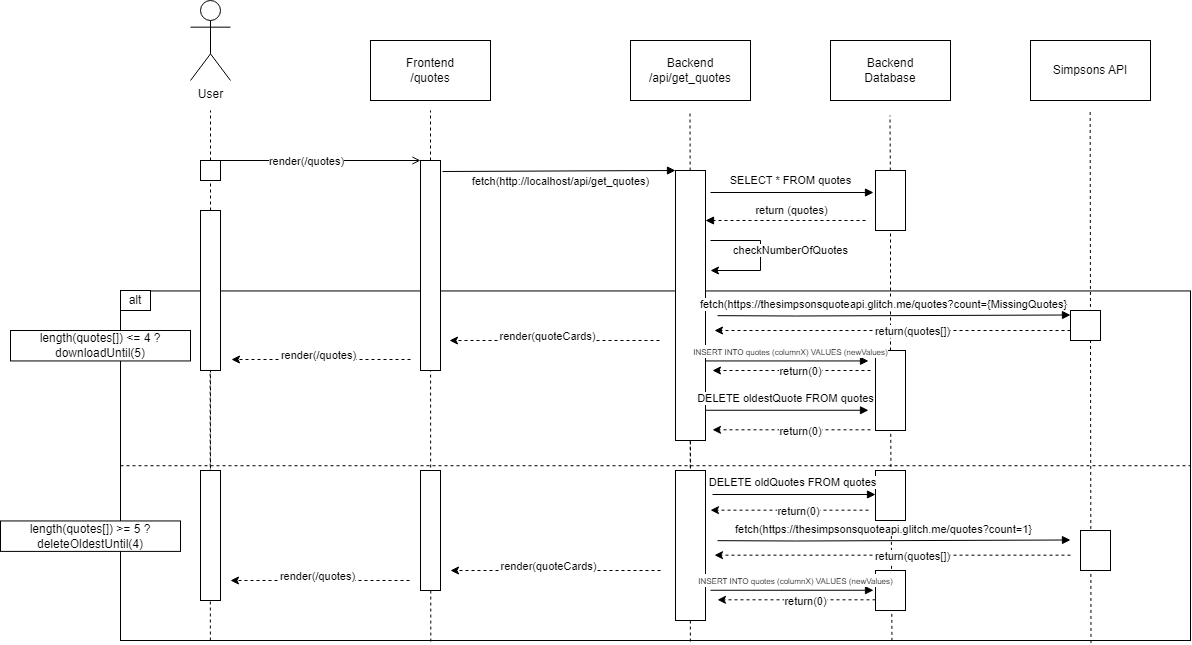

The diagram above was exported from draw.io. Its source (the exported page's mxGraphModel, read from the mxfile embedded in the PNG):
<mxGraphModel dx="2257" dy="730" grid="1" gridSize="10" guides="1" tooltips="1" connect="1" arrows="1" fold="1" page="1" pageScale="1" pageWidth="827" pageHeight="1169" math="0" shadow="0">
  <root>
    <mxCell id="0" />
    <mxCell id="1" parent="0" />
    <mxCell id="g6fNNCXW_drn-cCVAKi8-50" value="" style="endArrow=none;dashed=1;html=1;rounded=0;exitX=0.29;exitY=1.003;exitDx=0;exitDy=0;exitPerimeter=0;" edge="1" parent="1">
      <mxGeometry width="50" height="50" relative="1" as="geometry">
        <mxPoint x="99.87000000000018" y="719.99865" as="sourcePoint" />
        <mxPoint x="99.65376575743613" y="448.95" as="targetPoint" />
      </mxGeometry>
    </mxCell>
    <mxCell id="g6fNNCXW_drn-cCVAKi8-49" value="" style="endArrow=none;dashed=1;html=1;rounded=0;exitX=0.29;exitY=1.003;exitDx=0;exitDy=0;exitPerimeter=0;" edge="1" parent="1">
      <mxGeometry width="50" height="50" relative="1" as="geometry">
        <mxPoint x="579.8700000000001" y="721.04865" as="sourcePoint" />
        <mxPoint x="579.6537657574361" y="450" as="targetPoint" />
      </mxGeometry>
    </mxCell>
    <mxCell id="g6fNNCXW_drn-cCVAKi8-16" value="" style="endArrow=none;dashed=1;html=1;rounded=0;startArrow=none;exitX=0.721;exitY=1.001;exitDx=0;exitDy=0;exitPerimeter=0;" edge="1" parent="1" source="b16NKfc7DSpkHAdtWzIH-31" target="g6fNNCXW_drn-cCVAKi8-15">
      <mxGeometry width="50" height="50" relative="1" as="geometry">
        <mxPoint x="780" y="690" as="sourcePoint" />
        <mxPoint x="780" y="310" as="targetPoint" />
      </mxGeometry>
    </mxCell>
    <mxCell id="b16NKfc7DSpkHAdtWzIH-31" value="" style="rounded=0;whiteSpace=wrap;html=1;fillColor=none;" parent="1" vertex="1">
      <mxGeometry x="10" y="370.45" width="1070" height="349.55" as="geometry" />
    </mxCell>
    <mxCell id="g6fNNCXW_drn-cCVAKi8-47" value="" style="rounded=0;whiteSpace=wrap;html=1;" vertex="1" parent="1">
      <mxGeometry x="765" y="650" width="30" height="40" as="geometry" />
    </mxCell>
    <mxCell id="b16NKfc7DSpkHAdtWzIH-1" value="User" style="shape=umlActor;verticalLabelPosition=bottom;verticalAlign=top;html=1;outlineConnect=0;" parent="1" vertex="1">
      <mxGeometry x="80" y="80" width="40" height="80" as="geometry" />
    </mxCell>
    <mxCell id="b16NKfc7DSpkHAdtWzIH-2" value="" style="endArrow=none;dashed=1;html=1;rounded=0;startArrow=none;" parent="1" source="b16NKfc7DSpkHAdtWzIH-8" edge="1">
      <mxGeometry width="50" height="50" relative="1" as="geometry">
        <mxPoint x="100" y="760" as="sourcePoint" />
        <mxPoint x="100" y="190" as="targetPoint" />
      </mxGeometry>
    </mxCell>
    <mxCell id="b16NKfc7DSpkHAdtWzIH-3" value="" style="endArrow=none;dashed=1;html=1;rounded=0;startArrow=none;" parent="1" source="b16NKfc7DSpkHAdtWzIH-10" edge="1">
      <mxGeometry width="50" height="50" relative="1" as="geometry">
        <mxPoint x="320" y="760" as="sourcePoint" />
        <mxPoint x="320" y="190" as="targetPoint" />
      </mxGeometry>
    </mxCell>
    <mxCell id="b16NKfc7DSpkHAdtWzIH-4" value="Frontend&lt;br&gt;/quotes" style="rounded=0;whiteSpace=wrap;html=1;" parent="1" vertex="1">
      <mxGeometry x="260" y="120" width="120" height="60" as="geometry" />
    </mxCell>
    <mxCell id="b16NKfc7DSpkHAdtWzIH-5" value="Backend&lt;br&gt;/api/get_quotes" style="rounded=0;whiteSpace=wrap;html=1;" parent="1" vertex="1">
      <mxGeometry x="520" y="120" width="120" height="60" as="geometry" />
    </mxCell>
    <mxCell id="b16NKfc7DSpkHAdtWzIH-6" value="" style="endArrow=open;html=1;rounded=0;entryX=0;entryY=0;entryDx=0;entryDy=0;endFill=0;" parent="1" target="b16NKfc7DSpkHAdtWzIH-10" edge="1">
      <mxGeometry width="50" height="50" relative="1" as="geometry">
        <mxPoint x="100" y="240" as="sourcePoint" />
        <mxPoint x="320" y="240" as="targetPoint" />
      </mxGeometry>
    </mxCell>
    <mxCell id="b16NKfc7DSpkHAdtWzIH-7" value="render(/quotes)" style="edgeLabel;html=1;align=center;verticalAlign=middle;resizable=0;points=[];" parent="b16NKfc7DSpkHAdtWzIH-6" connectable="0" vertex="1">
      <mxGeometry x="-0.0909" y="-1" relative="1" as="geometry">
        <mxPoint as="offset" />
      </mxGeometry>
    </mxCell>
    <mxCell id="b16NKfc7DSpkHAdtWzIH-8" value="" style="rounded=0;whiteSpace=wrap;html=1;" parent="1" vertex="1">
      <mxGeometry x="90" y="240" width="20" height="20" as="geometry" />
    </mxCell>
    <mxCell id="b16NKfc7DSpkHAdtWzIH-9" value="" style="endArrow=none;dashed=1;html=1;rounded=0;" parent="1" target="b16NKfc7DSpkHAdtWzIH-8" edge="1">
      <mxGeometry width="50" height="50" relative="1" as="geometry">
        <mxPoint x="100" y="680" as="sourcePoint" />
        <mxPoint x="100" y="190" as="targetPoint" />
      </mxGeometry>
    </mxCell>
    <mxCell id="b16NKfc7DSpkHAdtWzIH-10" value="" style="rounded=0;whiteSpace=wrap;html=1;" parent="1" vertex="1">
      <mxGeometry x="310" y="240" width="20" height="210" as="geometry" />
    </mxCell>
    <mxCell id="b16NKfc7DSpkHAdtWzIH-11" value="" style="endArrow=none;dashed=1;html=1;rounded=0;exitX=0.29;exitY=1.003;exitDx=0;exitDy=0;exitPerimeter=0;" parent="1" target="b16NKfc7DSpkHAdtWzIH-10" edge="1" source="b16NKfc7DSpkHAdtWzIH-31">
      <mxGeometry width="50" height="50" relative="1" as="geometry">
        <mxPoint x="320" y="690" as="sourcePoint" />
        <mxPoint x="320" y="190" as="targetPoint" />
      </mxGeometry>
    </mxCell>
    <mxCell id="b16NKfc7DSpkHAdtWzIH-15" value="" style="rounded=0;whiteSpace=wrap;html=1;" parent="1" vertex="1">
      <mxGeometry x="90" y="290" width="20" height="160" as="geometry" />
    </mxCell>
    <mxCell id="b16NKfc7DSpkHAdtWzIH-18" value="" style="endArrow=none;dashed=1;html=1;rounded=0;startArrow=none;" parent="1" source="b16NKfc7DSpkHAdtWzIH-19" edge="1">
      <mxGeometry width="50" height="50" relative="1" as="geometry">
        <mxPoint x="580" y="760" as="sourcePoint" />
        <mxPoint x="579.5" y="190" as="targetPoint" />
      </mxGeometry>
    </mxCell>
    <mxCell id="b16NKfc7DSpkHAdtWzIH-20" value="" style="endArrow=block;html=1;rounded=0;entryX=0;entryY=0;entryDx=0;entryDy=0;endFill=1;" parent="1" target="b16NKfc7DSpkHAdtWzIH-19" edge="1">
      <mxGeometry width="50" height="50" relative="1" as="geometry">
        <mxPoint x="332" y="251" as="sourcePoint" />
        <mxPoint x="540" y="299.5" as="targetPoint" />
      </mxGeometry>
    </mxCell>
    <mxCell id="b16NKfc7DSpkHAdtWzIH-21" value="fetch(http://localhost/api/get_quotes)" style="edgeLabel;html=1;align=center;verticalAlign=middle;resizable=0;points=[];" parent="b16NKfc7DSpkHAdtWzIH-20" connectable="0" vertex="1">
      <mxGeometry x="-0.1048" y="-2" relative="1" as="geometry">
        <mxPoint x="14" y="8" as="offset" />
      </mxGeometry>
    </mxCell>
    <mxCell id="b16NKfc7DSpkHAdtWzIH-19" value="" style="rounded=0;whiteSpace=wrap;html=1;" parent="1" vertex="1">
      <mxGeometry x="565" y="250" width="30" height="270" as="geometry" />
    </mxCell>
    <mxCell id="b16NKfc7DSpkHAdtWzIH-22" value="" style="endArrow=none;dashed=1;html=1;rounded=0;" parent="1" target="b16NKfc7DSpkHAdtWzIH-19" edge="1">
      <mxGeometry width="50" height="50" relative="1" as="geometry">
        <mxPoint x="580" y="680" as="sourcePoint" />
        <mxPoint x="579.5" y="190" as="targetPoint" />
      </mxGeometry>
    </mxCell>
    <mxCell id="b16NKfc7DSpkHAdtWzIH-23" value="Backend&lt;br&gt;Database" style="rounded=0;whiteSpace=wrap;html=1;" parent="1" vertex="1">
      <mxGeometry x="720" y="120" width="120" height="60" as="geometry" />
    </mxCell>
    <mxCell id="b16NKfc7DSpkHAdtWzIH-24" value="" style="endArrow=none;dashed=1;html=1;rounded=0;startArrow=none;" parent="1" source="b16NKfc7DSpkHAdtWzIH-25" edge="1">
      <mxGeometry width="50" height="50" relative="1" as="geometry">
        <mxPoint x="780" y="760" as="sourcePoint" />
        <mxPoint x="779.5" y="195" as="targetPoint" />
      </mxGeometry>
    </mxCell>
    <mxCell id="b16NKfc7DSpkHAdtWzIH-25" value="" style="rounded=0;whiteSpace=wrap;html=1;" parent="1" vertex="1">
      <mxGeometry x="765" y="250" width="30" height="60" as="geometry" />
    </mxCell>
    <mxCell id="b16NKfc7DSpkHAdtWzIH-26" value="" style="endArrow=none;dashed=1;html=1;rounded=0;startArrow=none;" parent="1" target="b16NKfc7DSpkHAdtWzIH-25" edge="1" source="g6fNNCXW_drn-cCVAKi8-15">
      <mxGeometry width="50" height="50" relative="1" as="geometry">
        <mxPoint x="780" y="690" as="sourcePoint" />
        <mxPoint x="779.5" y="195" as="targetPoint" />
      </mxGeometry>
    </mxCell>
    <mxCell id="b16NKfc7DSpkHAdtWzIH-27" value="" style="endArrow=block;html=1;rounded=0;endFill=1;" parent="1" edge="1">
      <mxGeometry width="50" height="50" relative="1" as="geometry">
        <mxPoint x="600" y="272" as="sourcePoint" />
        <mxPoint x="763" y="272" as="targetPoint" />
      </mxGeometry>
    </mxCell>
    <mxCell id="b16NKfc7DSpkHAdtWzIH-30" value="SELECT * FROM quotes" style="edgeLabel;html=1;align=center;verticalAlign=middle;resizable=0;points=[];" parent="b16NKfc7DSpkHAdtWzIH-27" connectable="0" vertex="1">
      <mxGeometry x="-0.1026" relative="1" as="geometry">
        <mxPoint x="7" y="-12" as="offset" />
      </mxGeometry>
    </mxCell>
    <mxCell id="b16NKfc7DSpkHAdtWzIH-32" value="" style="endArrow=none;dashed=1;html=1;rounded=0;exitX=0;exitY=0.5;exitDx=0;exitDy=0;entryX=1;entryY=0.5;entryDx=0;entryDy=0;" parent="1" source="b16NKfc7DSpkHAdtWzIH-31" target="b16NKfc7DSpkHAdtWzIH-31" edge="1">
      <mxGeometry width="50" height="50" relative="1" as="geometry">
        <mxPoint x="60" y="610.45" as="sourcePoint" />
        <mxPoint x="110" y="560.45" as="targetPoint" />
      </mxGeometry>
    </mxCell>
    <mxCell id="b16NKfc7DSpkHAdtWzIH-33" value="alt" style="rounded=0;whiteSpace=wrap;html=1;fillColor=default;" parent="1" vertex="1">
      <mxGeometry x="10" y="370" width="30" height="20" as="geometry" />
    </mxCell>
    <mxCell id="b16NKfc7DSpkHAdtWzIH-34" value="length(quotes[]) &amp;lt;= 4 ? downloadUntil(5)" style="rounded=0;whiteSpace=wrap;html=1;fillColor=default;" parent="1" vertex="1">
      <mxGeometry x="-100" y="410" width="180" height="30.45" as="geometry" />
    </mxCell>
    <mxCell id="b16NKfc7DSpkHAdtWzIH-36" value="" style="endArrow=block;html=1;rounded=0;dashed=1;endFill=1;" parent="1" edge="1">
      <mxGeometry width="50" height="50" relative="1" as="geometry">
        <mxPoint x="755" y="300" as="sourcePoint" />
        <mxPoint x="595" y="300" as="targetPoint" />
      </mxGeometry>
    </mxCell>
    <mxCell id="b16NKfc7DSpkHAdtWzIH-37" value="return (quotes)" style="edgeLabel;html=1;align=center;verticalAlign=middle;resizable=0;points=[];" parent="b16NKfc7DSpkHAdtWzIH-36" connectable="0" vertex="1">
      <mxGeometry x="-0.2185" y="-1" relative="1" as="geometry">
        <mxPoint x="-12" y="-9" as="offset" />
      </mxGeometry>
    </mxCell>
    <mxCell id="b16NKfc7DSpkHAdtWzIH-44" value="" style="endArrow=classic;html=1;rounded=0;dashed=1;" parent="1" edge="1">
      <mxGeometry width="50" height="50" relative="1" as="geometry">
        <mxPoint x="300" y="439" as="sourcePoint" />
        <mxPoint x="121" y="439" as="targetPoint" />
      </mxGeometry>
    </mxCell>
    <mxCell id="b16NKfc7DSpkHAdtWzIH-45" value="render(/quotes)" style="edgeLabel;html=1;align=center;verticalAlign=middle;resizable=0;points=[];" parent="b16NKfc7DSpkHAdtWzIH-44" connectable="0" vertex="1">
      <mxGeometry x="0.2871" y="-1" relative="1" as="geometry">
        <mxPoint x="23" y="-3" as="offset" />
      </mxGeometry>
    </mxCell>
    <mxCell id="b16NKfc7DSpkHAdtWzIH-47" value="" style="rounded=0;whiteSpace=wrap;html=1;" parent="1" vertex="1">
      <mxGeometry x="565" y="550" width="30" height="150" as="geometry" />
    </mxCell>
    <mxCell id="b16NKfc7DSpkHAdtWzIH-48" value="" style="rounded=0;whiteSpace=wrap;html=1;" parent="1" vertex="1">
      <mxGeometry x="310" y="550" width="20" height="120" as="geometry" />
    </mxCell>
    <mxCell id="b16NKfc7DSpkHAdtWzIH-49" value="" style="rounded=0;whiteSpace=wrap;html=1;" parent="1" vertex="1">
      <mxGeometry x="90" y="550" width="20" height="130" as="geometry" />
    </mxCell>
    <mxCell id="g6fNNCXW_drn-cCVAKi8-1" value="Simpsons API" style="rounded=0;whiteSpace=wrap;html=1;" vertex="1" parent="1">
      <mxGeometry x="920" y="120" width="120" height="60" as="geometry" />
    </mxCell>
    <mxCell id="g6fNNCXW_drn-cCVAKi8-3" value="checkNumberOfQuotes" style="endArrow=classic;html=1;rounded=0;" edge="1" parent="1">
      <mxGeometry x="-0.0769" y="30" width="50" height="50" relative="1" as="geometry">
        <mxPoint x="600" y="320" as="sourcePoint" />
        <mxPoint x="600" y="350" as="targetPoint" />
        <Array as="points">
          <mxPoint x="650" y="320" />
          <mxPoint x="650" y="330" />
          <mxPoint x="650" y="350" />
        </Array>
        <mxPoint as="offset" />
      </mxGeometry>
    </mxCell>
    <mxCell id="g6fNNCXW_drn-cCVAKi8-6" value="length(quotes[]) &amp;gt;= 5 ? deleteOldestUntil(4)" style="rounded=0;whiteSpace=wrap;html=1;fillColor=default;" vertex="1" parent="1">
      <mxGeometry x="-110" y="600.45" width="180" height="30.45" as="geometry" />
    </mxCell>
    <mxCell id="g6fNNCXW_drn-cCVAKi8-7" value="" style="endArrow=block;html=1;rounded=0;endFill=1;" edge="1" parent="1">
      <mxGeometry width="50" height="50" relative="1" as="geometry">
        <mxPoint x="607" y="395.15999999999997" as="sourcePoint" />
        <mxPoint x="960" y="394.5" as="targetPoint" />
        <Array as="points">
          <mxPoint x="685" y="395.5" />
        </Array>
      </mxGeometry>
    </mxCell>
    <mxCell id="g6fNNCXW_drn-cCVAKi8-8" value="fetch(&lt;span style=&quot;text-align: left;&quot;&gt;https://thesimpsonsquoteapi.glitch.me/quotes?count={MissingQuotes}&lt;/span&gt;" style="edgeLabel;html=1;align=center;verticalAlign=middle;resizable=0;points=[];" connectable="0" vertex="1" parent="g6fNNCXW_drn-cCVAKi8-7">
      <mxGeometry x="-0.1026" relative="1" as="geometry">
        <mxPoint x="7" y="-12" as="offset" />
      </mxGeometry>
    </mxCell>
    <mxCell id="g6fNNCXW_drn-cCVAKi8-9" value="" style="endArrow=none;dashed=1;html=1;rounded=0;startArrow=none;exitX=0.907;exitY=1.007;exitDx=0;exitDy=0;exitPerimeter=0;" edge="1" parent="1" source="b16NKfc7DSpkHAdtWzIH-31">
      <mxGeometry width="50" height="50" relative="1" as="geometry">
        <mxPoint x="980" y="700" as="sourcePoint" />
        <mxPoint x="979.66" y="190" as="targetPoint" />
      </mxGeometry>
    </mxCell>
    <mxCell id="g6fNNCXW_drn-cCVAKi8-10" value="" style="rounded=0;whiteSpace=wrap;html=1;" vertex="1" parent="1">
      <mxGeometry x="960" y="390" width="30" height="30" as="geometry" />
    </mxCell>
    <mxCell id="g6fNNCXW_drn-cCVAKi8-11" value="" style="endArrow=classic;html=1;rounded=0;dashed=1;" edge="1" parent="1">
      <mxGeometry width="50" height="50" relative="1" as="geometry">
        <mxPoint x="960" y="410.00000000000006" as="sourcePoint" />
        <mxPoint x="604" y="410" as="targetPoint" />
      </mxGeometry>
    </mxCell>
    <mxCell id="g6fNNCXW_drn-cCVAKi8-12" value="return(quotes[])" style="edgeLabel;html=1;align=center;verticalAlign=middle;resizable=0;points=[];" connectable="0" vertex="1" parent="g6fNNCXW_drn-cCVAKi8-11">
      <mxGeometry x="-0.1091" y="1" relative="1" as="geometry">
        <mxPoint as="offset" />
      </mxGeometry>
    </mxCell>
    <mxCell id="g6fNNCXW_drn-cCVAKi8-13" value="" style="endArrow=classic;html=1;rounded=0;dashed=1;" edge="1" parent="1">
      <mxGeometry width="50" height="50" relative="1" as="geometry">
        <mxPoint x="549" y="420" as="sourcePoint" />
        <mxPoint x="339" y="420" as="targetPoint" />
      </mxGeometry>
    </mxCell>
    <mxCell id="g6fNNCXW_drn-cCVAKi8-14" value="render(quoteCards)" style="edgeLabel;html=1;align=center;verticalAlign=middle;resizable=0;points=[];" connectable="0" vertex="1" parent="g6fNNCXW_drn-cCVAKi8-13">
      <mxGeometry x="0.2871" y="-1" relative="1" as="geometry">
        <mxPoint x="23" y="-3" as="offset" />
      </mxGeometry>
    </mxCell>
    <mxCell id="g6fNNCXW_drn-cCVAKi8-15" value="" style="rounded=0;whiteSpace=wrap;html=1;" vertex="1" parent="1">
      <mxGeometry x="765" y="430" width="30" height="80" as="geometry" />
    </mxCell>
    <mxCell id="g6fNNCXW_drn-cCVAKi8-17" value="" style="endArrow=block;html=1;rounded=0;endFill=1;" edge="1" parent="1">
      <mxGeometry width="50" height="50" relative="1" as="geometry">
        <mxPoint x="595" y="440.45" as="sourcePoint" />
        <mxPoint x="758" y="440.45" as="targetPoint" />
      </mxGeometry>
    </mxCell>
    <mxCell id="g6fNNCXW_drn-cCVAKi8-18" value="&lt;font style=&quot;font-size: 8px;&quot;&gt;INSERT INTO quotes (columnX) VALUES (newValues)&lt;/font&gt;" style="edgeLabel;html=1;align=center;verticalAlign=middle;resizable=0;points=[];" connectable="0" vertex="1" parent="g6fNNCXW_drn-cCVAKi8-17">
      <mxGeometry x="-0.1026" relative="1" as="geometry">
        <mxPoint x="12" y="-10" as="offset" />
      </mxGeometry>
    </mxCell>
    <mxCell id="g6fNNCXW_drn-cCVAKi8-19" value="" style="endArrow=classic;html=1;rounded=0;dashed=1;" edge="1" parent="1">
      <mxGeometry width="50" height="50" relative="1" as="geometry">
        <mxPoint x="760" y="450.00000000000006" as="sourcePoint" />
        <mxPoint x="602" y="450" as="targetPoint" />
      </mxGeometry>
    </mxCell>
    <mxCell id="g6fNNCXW_drn-cCVAKi8-20" value="return(0)" style="edgeLabel;html=1;align=center;verticalAlign=middle;resizable=0;points=[];" connectable="0" vertex="1" parent="g6fNNCXW_drn-cCVAKi8-19">
      <mxGeometry x="-0.1091" y="1" relative="1" as="geometry">
        <mxPoint as="offset" />
      </mxGeometry>
    </mxCell>
    <mxCell id="g6fNNCXW_drn-cCVAKi8-21" value="" style="endArrow=block;html=1;rounded=0;endFill=1;" edge="1" parent="1">
      <mxGeometry width="50" height="50" relative="1" as="geometry">
        <mxPoint x="595" y="489.76000000000005" as="sourcePoint" />
        <mxPoint x="758" y="489.76000000000005" as="targetPoint" />
      </mxGeometry>
    </mxCell>
    <mxCell id="g6fNNCXW_drn-cCVAKi8-22" value="DELETE oldestQuote FROM quotes" style="edgeLabel;html=1;align=center;verticalAlign=middle;resizable=0;points=[];" connectable="0" vertex="1" parent="g6fNNCXW_drn-cCVAKi8-21">
      <mxGeometry x="-0.1026" relative="1" as="geometry">
        <mxPoint x="7" y="-12" as="offset" />
      </mxGeometry>
    </mxCell>
    <mxCell id="g6fNNCXW_drn-cCVAKi8-23" value="" style="endArrow=classic;html=1;rounded=0;dashed=1;" edge="1" parent="1">
      <mxGeometry width="50" height="50" relative="1" as="geometry">
        <mxPoint x="760" y="509.31" as="sourcePoint" />
        <mxPoint x="602" y="509.31" as="targetPoint" />
      </mxGeometry>
    </mxCell>
    <mxCell id="g6fNNCXW_drn-cCVAKi8-24" value="return(0)" style="edgeLabel;html=1;align=center;verticalAlign=middle;resizable=0;points=[];" connectable="0" vertex="1" parent="g6fNNCXW_drn-cCVAKi8-23">
      <mxGeometry x="-0.1091" y="1" relative="1" as="geometry">
        <mxPoint as="offset" />
      </mxGeometry>
    </mxCell>
    <mxCell id="g6fNNCXW_drn-cCVAKi8-32" value="" style="endArrow=classic;html=1;rounded=0;dashed=1;" edge="1" parent="1">
      <mxGeometry width="50" height="50" relative="1" as="geometry">
        <mxPoint x="550" y="650" as="sourcePoint" />
        <mxPoint x="340" y="650" as="targetPoint" />
      </mxGeometry>
    </mxCell>
    <mxCell id="g6fNNCXW_drn-cCVAKi8-33" value="render(quoteCards)" style="edgeLabel;html=1;align=center;verticalAlign=middle;resizable=0;points=[];" connectable="0" vertex="1" parent="g6fNNCXW_drn-cCVAKi8-32">
      <mxGeometry x="0.2871" y="-1" relative="1" as="geometry">
        <mxPoint x="23" y="-3" as="offset" />
      </mxGeometry>
    </mxCell>
    <mxCell id="g6fNNCXW_drn-cCVAKi8-34" value="" style="endArrow=classic;html=1;rounded=0;dashed=1;" edge="1" parent="1">
      <mxGeometry width="50" height="50" relative="1" as="geometry">
        <mxPoint x="299" y="660" as="sourcePoint" />
        <mxPoint x="120" y="660" as="targetPoint" />
      </mxGeometry>
    </mxCell>
    <mxCell id="g6fNNCXW_drn-cCVAKi8-35" value="render(/quotes)" style="edgeLabel;html=1;align=center;verticalAlign=middle;resizable=0;points=[];" connectable="0" vertex="1" parent="g6fNNCXW_drn-cCVAKi8-34">
      <mxGeometry x="0.2871" y="-1" relative="1" as="geometry">
        <mxPoint x="23" y="-3" as="offset" />
      </mxGeometry>
    </mxCell>
    <mxCell id="g6fNNCXW_drn-cCVAKi8-36" value="" style="rounded=0;whiteSpace=wrap;html=1;" vertex="1" parent="1">
      <mxGeometry x="765" y="550" width="30" height="50" as="geometry" />
    </mxCell>
    <mxCell id="g6fNNCXW_drn-cCVAKi8-28" value="" style="endArrow=block;html=1;rounded=0;endFill=1;" edge="1" parent="1">
      <mxGeometry width="50" height="50" relative="1" as="geometry">
        <mxPoint x="602" y="574" as="sourcePoint" />
        <mxPoint x="765" y="574" as="targetPoint" />
      </mxGeometry>
    </mxCell>
    <mxCell id="g6fNNCXW_drn-cCVAKi8-29" value="DELETE oldQuotes FROM quotes" style="edgeLabel;html=1;align=center;verticalAlign=middle;resizable=0;points=[];" connectable="0" vertex="1" parent="g6fNNCXW_drn-cCVAKi8-28">
      <mxGeometry x="-0.1026" relative="1" as="geometry">
        <mxPoint x="7" y="-12" as="offset" />
      </mxGeometry>
    </mxCell>
    <mxCell id="g6fNNCXW_drn-cCVAKi8-30" value="" style="endArrow=classic;html=1;rounded=0;dashed=1;" edge="1" parent="1">
      <mxGeometry width="50" height="50" relative="1" as="geometry">
        <mxPoint x="758" y="589.66" as="sourcePoint" />
        <mxPoint x="600" y="589.66" as="targetPoint" />
      </mxGeometry>
    </mxCell>
    <mxCell id="g6fNNCXW_drn-cCVAKi8-31" value="return(0)" style="edgeLabel;html=1;align=center;verticalAlign=middle;resizable=0;points=[];" connectable="0" vertex="1" parent="g6fNNCXW_drn-cCVAKi8-30">
      <mxGeometry x="-0.1091" y="1" relative="1" as="geometry">
        <mxPoint as="offset" />
      </mxGeometry>
    </mxCell>
    <mxCell id="g6fNNCXW_drn-cCVAKi8-37" value="" style="rounded=0;whiteSpace=wrap;html=1;" vertex="1" parent="1">
      <mxGeometry x="970" y="610" width="30" height="40" as="geometry" />
    </mxCell>
    <mxCell id="g6fNNCXW_drn-cCVAKi8-38" value="" style="endArrow=block;html=1;rounded=0;endFill=1;" edge="1" parent="1">
      <mxGeometry width="50" height="50" relative="1" as="geometry">
        <mxPoint x="607" y="620.1599999999999" as="sourcePoint" />
        <mxPoint x="960" y="619.5" as="targetPoint" />
        <Array as="points">
          <mxPoint x="685" y="620.5" />
        </Array>
      </mxGeometry>
    </mxCell>
    <mxCell id="g6fNNCXW_drn-cCVAKi8-39" value="fetch(&lt;span style=&quot;text-align: left;&quot;&gt;https://thesimpsonsquoteapi.glitch.me/quotes?count=1}&lt;/span&gt;" style="edgeLabel;html=1;align=center;verticalAlign=middle;resizable=0;points=[];" connectable="0" vertex="1" parent="g6fNNCXW_drn-cCVAKi8-38">
      <mxGeometry x="-0.1026" relative="1" as="geometry">
        <mxPoint x="7" y="-12" as="offset" />
      </mxGeometry>
    </mxCell>
    <mxCell id="g6fNNCXW_drn-cCVAKi8-40" value="" style="endArrow=classic;html=1;rounded=0;dashed=1;" edge="1" parent="1">
      <mxGeometry width="50" height="50" relative="1" as="geometry">
        <mxPoint x="960" y="634.66" as="sourcePoint" />
        <mxPoint x="604" y="634.66" as="targetPoint" />
      </mxGeometry>
    </mxCell>
    <mxCell id="g6fNNCXW_drn-cCVAKi8-41" value="return(quotes[])" style="edgeLabel;html=1;align=center;verticalAlign=middle;resizable=0;points=[];" connectable="0" vertex="1" parent="g6fNNCXW_drn-cCVAKi8-40">
      <mxGeometry x="-0.1091" y="1" relative="1" as="geometry">
        <mxPoint as="offset" />
      </mxGeometry>
    </mxCell>
    <mxCell id="g6fNNCXW_drn-cCVAKi8-43" value="" style="endArrow=block;html=1;rounded=0;endFill=1;" edge="1" parent="1">
      <mxGeometry width="50" height="50" relative="1" as="geometry">
        <mxPoint x="600" y="669.76" as="sourcePoint" />
        <mxPoint x="763" y="669.76" as="targetPoint" />
      </mxGeometry>
    </mxCell>
    <mxCell id="g6fNNCXW_drn-cCVAKi8-44" value="&lt;font style=&quot;font-size: 8px;&quot;&gt;INSERT INTO quotes (columnX) VALUES (newValues)&lt;/font&gt;" style="edgeLabel;html=1;align=center;verticalAlign=middle;resizable=0;points=[];" connectable="0" vertex="1" parent="g6fNNCXW_drn-cCVAKi8-43">
      <mxGeometry x="-0.1026" relative="1" as="geometry">
        <mxPoint x="12" y="-10" as="offset" />
      </mxGeometry>
    </mxCell>
    <mxCell id="g6fNNCXW_drn-cCVAKi8-45" value="" style="endArrow=classic;html=1;rounded=0;dashed=1;" edge="1" parent="1">
      <mxGeometry width="50" height="50" relative="1" as="geometry">
        <mxPoint x="765" y="679.31" as="sourcePoint" />
        <mxPoint x="607" y="679.31" as="targetPoint" />
      </mxGeometry>
    </mxCell>
    <mxCell id="g6fNNCXW_drn-cCVAKi8-46" value="return(0)" style="edgeLabel;html=1;align=center;verticalAlign=middle;resizable=0;points=[];" connectable="0" vertex="1" parent="g6fNNCXW_drn-cCVAKi8-45">
      <mxGeometry x="-0.1091" y="1" relative="1" as="geometry">
        <mxPoint as="offset" />
      </mxGeometry>
    </mxCell>
  </root>
</mxGraphModel>